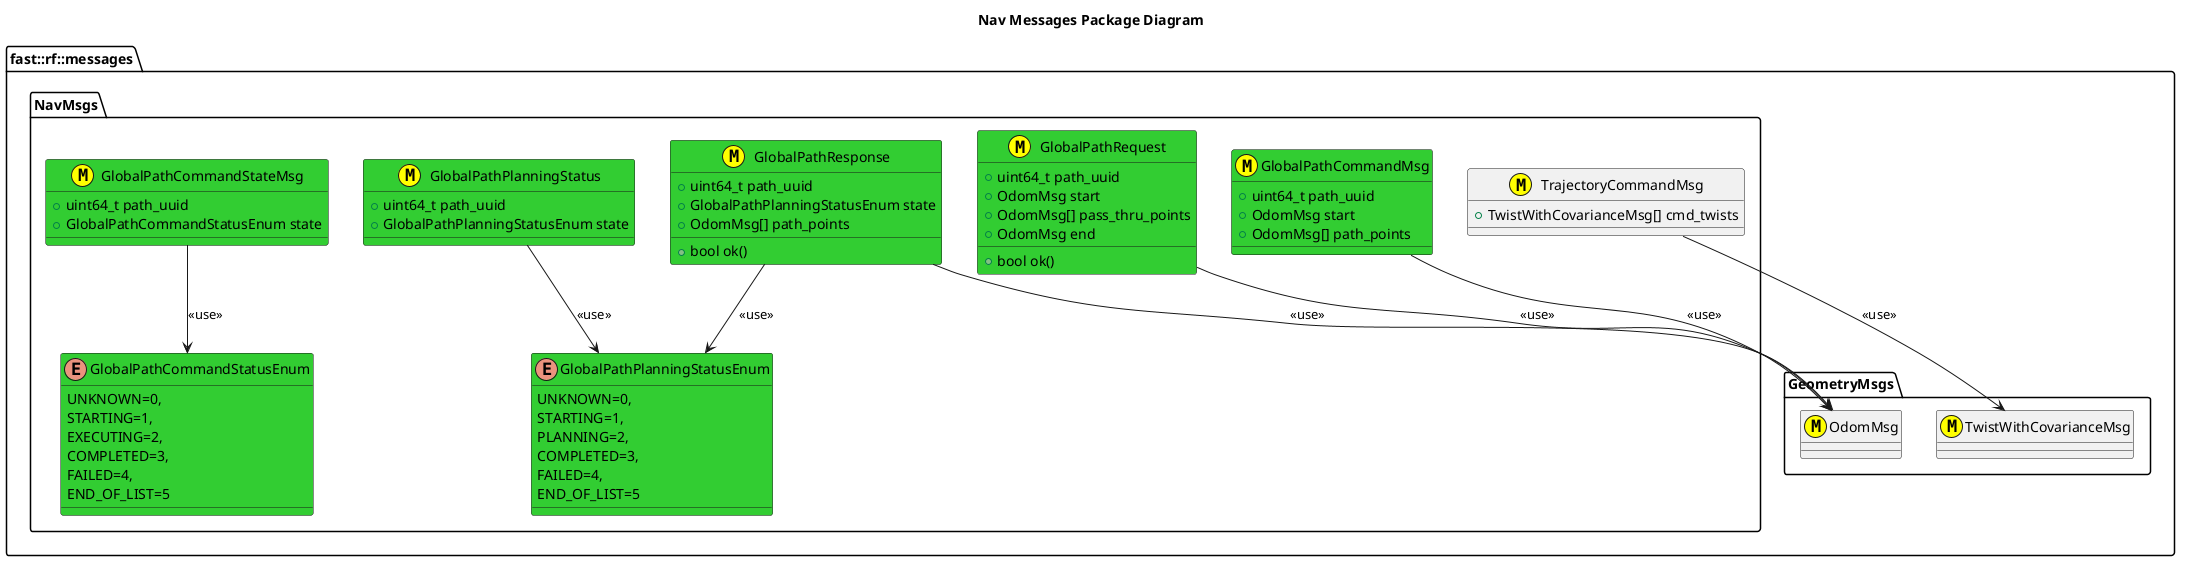

The diagram above was rendered by PlantUML. Its source (embedded in the PNG):
@startuml
title Nav Messages Package Diagram

namespace fast::rf::messages {
  namespace GeometryMsgs {
    class OdomMsg <<(M,#FFFF00)>>
    class TwistWithCovarianceMsg <<(M,#FFFF00)>>
  }
  namespace NavMsgs  {
    class GlobalPathRequest <<(M,#FFFF00)>> #LimeGreen {
      +uint64_t path_uuid
      +OdomMsg start
      +OdomMsg[] pass_thru_points
      +OdomMsg end
      +bool ok()

    }
    enum GlobalPathPlanningStatusEnum #LimeGreen
    {
      UNKNOWN=0,
      STARTING=1,
      PLANNING=2,
      COMPLETED=3,
      FAILED=4,
      END_OF_LIST=5

    }
    GlobalPathRequest --> OdomMsg: <<use>>
    class GlobalPathResponse <<(M,#FFFF00)>> #LimeGreen {
      +uint64_t path_uuid
      +GlobalPathPlanningStatusEnum state
      +OdomMsg[] path_points
      +bool ok()
    }
    GlobalPathResponse --> OdomMsg: <<use>>
    GlobalPathResponse --> GlobalPathPlanningStatusEnum: <<use>>
    class GlobalPathPlanningStatus <<(M,#FFFF00)>> #LimeGreen {
      +uint64_t path_uuid
      +GlobalPathPlanningStatusEnum state
    }
    GlobalPathPlanningStatus --> GlobalPathPlanningStatusEnum: <<use>>
  
    class GlobalPathCommandMsg <<(M,#FFFF00)>> #LimeGreen {
      +uint64_t path_uuid
      +OdomMsg start
      +OdomMsg[] path_points
    }
    GlobalPathCommandMsg --> OdomMsg: <<use>>
    enum GlobalPathCommandStatusEnum #LimeGreen {
      UNKNOWN=0,
      STARTING=1,
      EXECUTING=2,
      COMPLETED=3,
      FAILED=4,
      END_OF_LIST=5

    }
    class GlobalPathCommandStateMsg <<(M,#FFFF00)>> #LimeGreen {
      +uint64_t path_uuid
      +GlobalPathCommandStatusEnum state
    }
    GlobalPathCommandStateMsg --> GlobalPathCommandStatusEnum: <<use>>
    class TrajectoryCommandMsg <<(M,#FFFF00)>> {
      +TwistWithCovarianceMsg[] cmd_twists
    }
    TrajectoryCommandMsg --> TwistWithCovarianceMsg: <<use>>
  
  }
}
@enduml